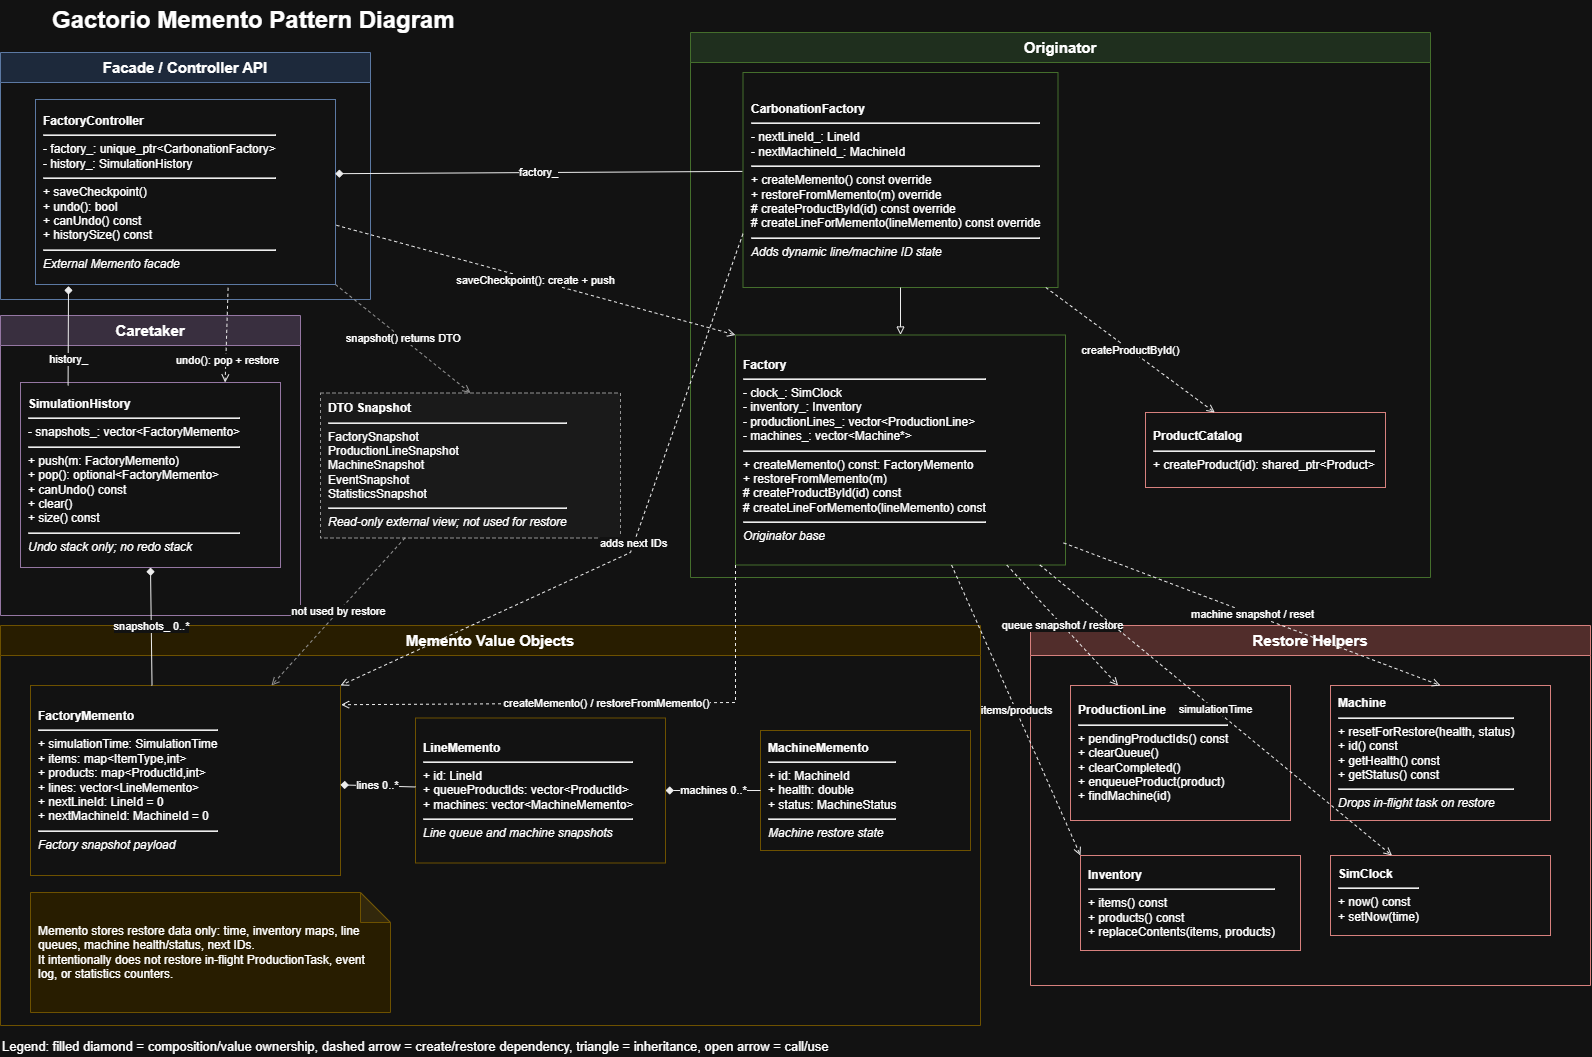

The diagram above was exported from draw.io. Its source (the exported page's mxGraphModel, read from the mxfile embedded in the PNG):
<mxGraphModel dx="1430" dy="837" grid="1" gridSize="10" guides="1" tooltips="1" connect="1" arrows="1" fold="1" page="1" pageScale="1" pageWidth="1700" pageHeight="1100" math="0" shadow="0">
  <root>
    <mxCell id="0" />
    <mxCell id="1" parent="0" />
    <mxCell id="title" parent="1" style="text;html=1;strokeColor=none;fillColor=none;fontSize=24;fontStyle=1;align=left;verticalAlign=middle;" value="Gactorio Memento Pattern Diagram" vertex="1">
      <mxGeometry height="40" width="520" x="80" y="38" as="geometry" />
    </mxCell>
    <mxCell id="pkg-facade" parent="1" style="swimlane;html=1;startSize=30;rounded=0;whiteSpace=wrap;fillColor=#dae8fc;strokeColor=#6c8ebf;fontStyle=1;fontSize=15;" value="Facade / Controller API" vertex="1">
      <mxGeometry height="247" width="370" x="30" y="90" as="geometry" />
    </mxCell>
    <mxCell id="FactoryController" parent="pkg-facade" style="rounded=0;whiteSpace=wrap;html=1;fillColor=#ffffff;strokeColor=#6c8ebf;align=left;spacing=8;" value="&lt;b&gt;FactoryController&lt;/b&gt;&lt;hr&gt;- factory_: unique_ptr&amp;lt;CarbonationFactory&amp;gt;&lt;br&gt;- history_: SimulationHistory&lt;hr&gt;+ saveCheckpoint()&lt;br&gt;+ undo(): bool&lt;br&gt;+ canUndo() const&lt;br&gt;+ historySize() const&lt;hr&gt;&lt;i&gt;External Memento facade&lt;/i&gt;" vertex="1">
      <mxGeometry height="185" width="300" x="35" y="47" as="geometry" />
    </mxCell>
    <mxCell id="pkg-caretaker" parent="1" style="swimlane;html=1;startSize=30;rounded=0;whiteSpace=wrap;fillColor=#e1d5e7;strokeColor=#9673a6;fontStyle=1;fontSize=15;" value="Caretaker" vertex="1">
      <mxGeometry height="300" width="300" x="30" y="353" as="geometry" />
    </mxCell>
    <mxCell id="SimulationHistory" parent="pkg-caretaker" style="rounded=0;whiteSpace=wrap;html=1;fillColor=#ffffff;strokeColor=#9673a6;align=left;spacing=8;" value="&lt;b&gt;SimulationHistory&lt;/b&gt;&lt;hr&gt;- snapshots_: vector&amp;lt;FactoryMemento&amp;gt;&lt;hr&gt;+ push(m: FactoryMemento)&lt;br&gt;+ pop(): optional&amp;lt;FactoryMemento&amp;gt;&lt;br&gt;+ canUndo() const&lt;br&gt;+ clear()&lt;br&gt;+ size() const&lt;hr&gt;&lt;i&gt;Undo stack only; no redo stack&lt;/i&gt;" vertex="1">
      <mxGeometry height="185" width="260" x="20" y="67" as="geometry" />
    </mxCell>
    <mxCell id="pkg-originator" parent="1" style="swimlane;html=1;startSize=30;rounded=0;whiteSpace=wrap;fillColor=#d5e8d4;strokeColor=#82b366;fontStyle=1;fontSize=15;" value="Originator" vertex="1">
      <mxGeometry height="545" width="740" x="720" y="70" as="geometry" />
    </mxCell>
    <mxCell id="Factory" parent="pkg-originator" style="rounded=0;whiteSpace=wrap;html=1;fillColor=#ffffff;strokeColor=#82b366;align=left;spacing=8;" value="&lt;b&gt;Factory&lt;/b&gt;&lt;hr&gt;- clock_: SimClock&lt;br&gt;- inventory_: Inventory&lt;br&gt;- productionLines_: vector&amp;lt;ProductionLine&amp;gt;&lt;br&gt;- machines_: vector&amp;lt;Machine*&amp;gt;&lt;hr&gt;+ createMemento() const: FactoryMemento&lt;br&gt;+ restoreFromMemento(m)&lt;br&gt;# createProductById(id) const&lt;br&gt;# createLineForMemento(lineMemento) const&lt;hr&gt;&lt;i&gt;Originator base&lt;/i&gt;" vertex="1">
      <mxGeometry height="230" width="330" x="45" y="302.5" as="geometry" />
    </mxCell>
    <mxCell id="ProductCatalog" parent="pkg-originator" style="rounded=0;whiteSpace=wrap;html=1;fillColor=#ffffff;strokeColor=#b85450;align=left;spacing=8;" value="&lt;b&gt;ProductCatalog&lt;/b&gt;&lt;hr&gt;+ createProduct(id): shared_ptr&amp;lt;Product&amp;gt;" vertex="1">
      <mxGeometry height="75" width="240" x="455" y="380" as="geometry" />
    </mxCell>
    <mxCell id="CarbonationFactory" parent="pkg-originator" style="rounded=0;whiteSpace=wrap;html=1;fillColor=#ffffff;strokeColor=#82b366;align=left;spacing=8;" value="&lt;b&gt;CarbonationFactory&lt;/b&gt;&lt;hr&gt;- nextLineId_: LineId&lt;br&gt;- nextMachineId_: MachineId&lt;hr&gt;+ createMemento() const override&lt;br&gt;+ restoreFromMemento(m) override&lt;br&gt;# createProductById(id) const override&lt;br&gt;# createLineForMemento(lineMemento) const override&lt;hr&gt;&lt;i&gt;Adds dynamic line/machine ID state&lt;/i&gt;" vertex="1">
      <mxGeometry height="215" width="315" x="52.5" y="40" as="geometry" />
    </mxCell>
    <mxCell id="e-carbonation-factory-inherits" edge="1" parent="pkg-originator" source="CarbonationFactory" style="endArrow=block;endFill=0;html=1;rounded=0;strokeColor=#000000;" target="Factory" value="">
      <mxGeometry relative="1" as="geometry" />
    </mxCell>
    <mxCell id="e-carbonation-productcatalog" edge="1" parent="pkg-originator" source="CarbonationFactory" style="endArrow=open;dashed=1;html=1;rounded=0;strokeColor=#000000;" target="ProductCatalog" value="createProductById()">
      <mxGeometry relative="1" as="geometry" />
    </mxCell>
    <mxCell id="pkg-memento" parent="1" style="swimlane;html=1;startSize=30;rounded=0;whiteSpace=wrap;fillColor=#fff2cc;strokeColor=#d6b656;fontStyle=1;fontSize=15;" value="Memento Value Objects" vertex="1">
      <mxGeometry height="400" width="980" x="30" y="663" as="geometry" />
    </mxCell>
    <mxCell id="note" parent="pkg-memento" style="shape=note;whiteSpace=wrap;html=1;backgroundOutline=1;darkOpacity=0.05;fillColor=#fff2cc;strokeColor=#d6b656;align=left;spacing=8;" value="Memento stores restore data only: time, inventory maps, line queues, machine health/status, next IDs.&#10;It intentionally does not restore in-flight ProductionTask, event log, or statistics counters." vertex="1">
      <mxGeometry height="120" width="360" x="30" y="267" as="geometry" />
    </mxCell>
    <mxCell id="FactoryMemento" parent="pkg-memento" style="rounded=0;whiteSpace=wrap;html=1;fillColor=#ffffff;strokeColor=#d6b656;align=left;spacing=8;" value="&lt;b&gt;FactoryMemento&lt;/b&gt;&lt;hr&gt;+ simulationTime: SimulationTime&lt;br&gt;+ items: map&amp;lt;ItemType,int&amp;gt;&lt;br&gt;+ products: map&amp;lt;ProductId,int&amp;gt;&lt;br&gt;+ lines: vector&amp;lt;LineMemento&amp;gt;&lt;br&gt;+ nextLineId: LineId = 0&lt;br&gt;+ nextMachineId: MachineId = 0&lt;hr&gt;&lt;i&gt;Factory snapshot payload&lt;/i&gt;" vertex="1">
      <mxGeometry height="190" width="310" x="30" y="60" as="geometry" />
    </mxCell>
    <mxCell id="LineMemento" parent="pkg-memento" style="rounded=0;whiteSpace=wrap;html=1;fillColor=#ffffff;strokeColor=#d6b656;align=left;spacing=8;" value="&lt;b&gt;LineMemento&lt;/b&gt;&lt;hr&gt;+ id: LineId&lt;br&gt;+ queueProductIds: vector&amp;lt;ProductId&amp;gt;&lt;br&gt;+ machines: vector&amp;lt;MachineMemento&amp;gt;&lt;hr&gt;&lt;i&gt;Line queue and machine snapshots&lt;/i&gt;" vertex="1">
      <mxGeometry height="145" width="250" x="415" y="92.5" as="geometry" />
    </mxCell>
    <mxCell id="e-factorymemento-line" edge="1" parent="pkg-memento" source="FactoryMemento" style="startArrow=diamond;startFill=1;endArrow=none;html=1;rounded=0;strokeColor=#000000;" target="LineMemento" value="lines 0..*">
      <mxGeometry relative="1" as="geometry" />
    </mxCell>
    <mxCell id="MachineMemento" parent="pkg-memento" style="rounded=0;whiteSpace=wrap;html=1;fillColor=#ffffff;strokeColor=#d6b656;align=left;spacing=8;" value="&lt;b&gt;MachineMemento&lt;/b&gt;&lt;hr&gt;+ id: MachineId&lt;br&gt;+ health: double&lt;br&gt;+ status: MachineStatus&lt;hr&gt;&lt;i&gt;Machine restore state&lt;/i&gt;" vertex="1">
      <mxGeometry height="120" width="210" x="760" y="105" as="geometry" />
    </mxCell>
    <mxCell id="e-linememento-machine" edge="1" parent="pkg-memento" source="LineMemento" style="startArrow=diamond;startFill=1;endArrow=none;html=1;rounded=0;strokeColor=#000000;" target="MachineMemento" value="machines 0..*">
      <mxGeometry relative="1" as="geometry" />
    </mxCell>
    <mxCell id="pkg-restore-helpers" parent="1" style="swimlane;html=1;startSize=30;rounded=0;whiteSpace=wrap;fillColor=#f8cecc;strokeColor=#b85450;fontStyle=1;fontSize=15;" value="Restore Helpers" vertex="1">
      <mxGeometry height="360" width="560" x="1060" y="663" as="geometry" />
    </mxCell>
    <mxCell id="ProductionLine" parent="pkg-restore-helpers" style="rounded=0;whiteSpace=wrap;html=1;fillColor=#ffffff;strokeColor=#b85450;align=left;spacing=8;" value="&lt;b&gt;ProductionLine&lt;/b&gt;&lt;hr&gt;+ pendingProductIds() const&lt;br&gt;+ clearQueue()&lt;br&gt;+ clearCompleted()&lt;br&gt;+ enqueueProduct(product)&lt;br&gt;+ findMachine(id)" vertex="1">
      <mxGeometry height="135" width="220" x="40" y="60" as="geometry" />
    </mxCell>
    <mxCell id="Machine" parent="pkg-restore-helpers" style="rounded=0;whiteSpace=wrap;html=1;fillColor=#ffffff;strokeColor=#b85450;align=left;spacing=8;" value="&lt;b&gt;Machine&lt;/b&gt;&lt;hr&gt;+ resetForRestore(health, status)&lt;br&gt;+ id() const&lt;br&gt;+ getHealth() const&lt;br&gt;+ getStatus() const&lt;hr&gt;&lt;i&gt;Drops in-flight task on restore&lt;/i&gt;" vertex="1">
      <mxGeometry height="135" width="220" x="300" y="60" as="geometry" />
    </mxCell>
    <mxCell id="SimClock" parent="pkg-restore-helpers" style="rounded=0;whiteSpace=wrap;html=1;fillColor=#ffffff;strokeColor=#b85450;align=left;spacing=8;" value="&lt;b&gt;SimClock&lt;/b&gt;&lt;hr&gt;+ now() const&lt;br&gt;+ setNow(time)" vertex="1">
      <mxGeometry height="80" width="220" x="300" y="230" as="geometry" />
    </mxCell>
    <mxCell id="Inventory" parent="pkg-restore-helpers" style="rounded=0;whiteSpace=wrap;html=1;fillColor=#ffffff;strokeColor=#b85450;align=left;spacing=8;" value="&lt;b&gt;Inventory&lt;/b&gt;&lt;hr&gt;+ items() const&lt;br&gt;+ products() const&lt;br&gt;+ replaceContents(items, products)" vertex="1">
      <mxGeometry height="95" width="220" x="50" y="230" as="geometry" />
    </mxCell>
    <mxCell id="DTO" parent="1" style="rounded=0;whiteSpace=wrap;html=1;fillColor=#f5f5f5;strokeColor=#666666;align=left;spacing=8;dashed=1;" value="&lt;b&gt;DTO Snapshot&lt;/b&gt;&lt;hr&gt;FactorySnapshot&lt;br&gt;ProductionLineSnapshot&lt;br&gt;MachineSnapshot&lt;br&gt;EventSnapshot&lt;br&gt;StatisticsSnapshot&lt;hr&gt;&lt;i&gt;Read-only external view; not used for restore&lt;/i&gt;" vertex="1">
      <mxGeometry height="145" width="300" x="350" y="430.5" as="geometry" />
    </mxCell>
    <mxCell id="legend" parent="1" style="text;html=1;strokeColor=none;fillColor=none;fontSize=13;align=left;" value="Legend: filled diamond = composition/value ownership, dashed arrow = create/restore dependency, triangle = inheritance, open arrow = call/use" vertex="1">
      <mxGeometry height="25" width="920" x="30" y="1070" as="geometry" />
    </mxCell>
    <mxCell id="e-controller-history" edge="1" parent="1" source="FactoryController" style="startArrow=diamond;startFill=1;endArrow=none;html=1;rounded=0;strokeColor=#000000;entryX=0.183;entryY=0.016;entryDx=0;entryDy=0;entryPerimeter=0;exitX=0.11;exitY=1.009;exitDx=0;exitDy=0;exitPerimeter=0;" target="SimulationHistory" value="history_">
      <mxGeometry relative="1" x="0.4775" as="geometry">
        <mxPoint as="offset" />
      </mxGeometry>
    </mxCell>
    <mxCell id="e-controller-factory" edge="1" parent="1" source="FactoryController" style="startArrow=diamond;startFill=1;endArrow=none;html=1;rounded=0;strokeColor=#000000;exitX=0.999;exitY=0.401;exitDx=0;exitDy=0;exitPerimeter=0;entryX=-0.002;entryY=0.46;entryDx=0;entryDy=0;entryPerimeter=0;" target="CarbonationFactory" value="factory_">
      <mxGeometry relative="1" as="geometry" />
    </mxCell>
    <mxCell id="e-history-memento" edge="1" parent="1" source="SimulationHistory" style="startArrow=diamond;startFill=1;endArrow=none;html=1;rounded=0;strokeColor=#000000;exitX=0.5;exitY=1;exitDx=0;exitDy=0;entryX=0.392;entryY=0;entryDx=0;entryDy=0;entryPerimeter=0;" target="FactoryMemento" value="snapshots_ 0..*">
      <mxGeometry relative="1" as="geometry" />
    </mxCell>
    <mxCell id="e-controller-save" edge="1" parent="1" source="FactoryController" style="endArrow=open;dashed=1;html=1;rounded=0;strokeColor=#000000;exitX=1.003;exitY=0.68;exitDx=0;exitDy=0;exitPerimeter=0;entryX=0;entryY=0;entryDx=0;entryDy=0;" target="Factory" value="saveCheckpoint(): create + push">
      <mxGeometry relative="1" as="geometry" />
    </mxCell>
    <mxCell id="e-controller-undo" edge="1" parent="1" source="FactoryController" style="endArrow=open;dashed=1;html=1;rounded=0;strokeColor=#000000;entryX=0.787;entryY=0;entryDx=0;entryDy=0;entryPerimeter=0;exitX=0.642;exitY=1.018;exitDx=0;exitDy=0;exitPerimeter=0;" target="SimulationHistory" value="undo(): pop + restore">
      <mxGeometry relative="1" x="0.5168" y="2" as="geometry">
        <mxPoint as="offset" />
      </mxGeometry>
    </mxCell>
    <mxCell id="e-factory-create-memento" edge="1" parent="1" source="Factory" style="endArrow=open;dashed=1;html=1;rounded=0;strokeColor=#000000;entryX=1.002;entryY=0.101;entryDx=0;entryDy=0;entryPerimeter=0;exitX=0;exitY=1;exitDx=0;exitDy=0;" target="FactoryMemento" value="createMemento() / restoreFromMemento()">
      <mxGeometry relative="1" as="geometry">
        <Array as="points">
          <mxPoint x="765" y="740" />
        </Array>
      </mxGeometry>
    </mxCell>
    <mxCell id="e-carbonation-memento" edge="1" parent="1" source="CarbonationFactory" style="endArrow=open;dashed=1;html=1;rounded=0;strokeColor=#000000;exitX=0;exitY=0.75;exitDx=0;exitDy=0;entryX=1;entryY=0;entryDx=0;entryDy=0;" target="FactoryMemento" value="adds next IDs">
      <mxGeometry relative="1" as="geometry">
        <Array as="points">
          <mxPoint x="660" y="590" />
        </Array>
      </mxGeometry>
    </mxCell>
    <mxCell id="e-factory-line-helper" edge="1" parent="1" source="Factory" style="endArrow=open;dashed=1;html=1;rounded=0;strokeColor=#000000;" target="ProductionLine" value="queue snapshot / restore">
      <mxGeometry relative="1" as="geometry" />
    </mxCell>
    <mxCell id="e-factory-machine-helper" edge="1" parent="1" source="Factory" style="endArrow=open;dashed=1;html=1;rounded=0;strokeColor=#000000;entryX=0.5;entryY=0;entryDx=0;entryDy=0;exitX=0.994;exitY=0.904;exitDx=0;exitDy=0;exitPerimeter=0;" target="Machine" value="machine snapshot / reset">
      <mxGeometry relative="1" as="geometry" />
    </mxCell>
    <mxCell id="e-factory-inventory-helper" edge="1" parent="1" source="Factory" style="endArrow=open;dashed=1;html=1;rounded=0;strokeColor=#000000;entryX=0;entryY=0;entryDx=0;entryDy=0;" target="Inventory" value="items/products">
      <mxGeometry relative="1" as="geometry" />
    </mxCell>
    <mxCell id="e-factory-clock-helper" edge="1" parent="1" source="Factory" style="endArrow=open;dashed=1;html=1;rounded=0;strokeColor=#000000;" target="SimClock" value="simulationTime">
      <mxGeometry relative="1" as="geometry" />
    </mxCell>
    <mxCell id="e-controller-dto" edge="1" parent="1" source="FactoryController" style="endArrow=open;dashed=1;html=1;rounded=0;strokeColor=#666666;exitX=1;exitY=1;exitDx=0;exitDy=0;entryX=0.5;entryY=0;entryDx=0;entryDy=0;" target="DTO" value="snapshot() returns DTO">
      <mxGeometry relative="1" as="geometry" />
    </mxCell>
    <mxCell id="e-dto-not-restore" edge="1" parent="1" source="DTO" style="endArrow=open;dashed=1;html=1;rounded=0;strokeColor=#666666;" target="FactoryMemento" value="not used by restore">
      <mxGeometry relative="1" as="geometry" />
    </mxCell>
  </root>
</mxGraphModel>